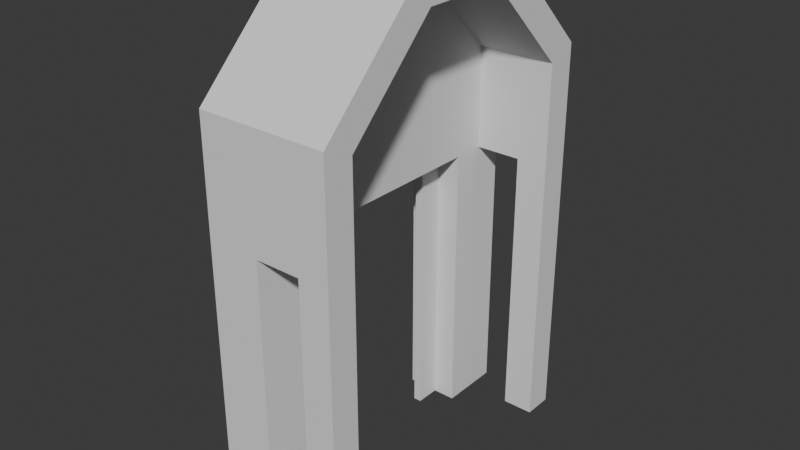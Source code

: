# Source: Contemporain.blend  (saved by Blender 4.4.32; exported with 4.5.12 LTS)
import bpy
from mathutils import Matrix  # noqa: F401  (used for matrix-valued properties, if any)

bpy.ops.wm.read_factory_settings(use_empty=True)
scene = bpy.context.scene
scene.name = 'Scene'

# ---- collections
col_collection = bpy.data.collections.new('Collection'); scene.collection.children.link(col_collection)

# ---- world
world_world = bpy.data.worlds.new('World'); scene.world = world_world
world_world.use_nodes = True; world_world.node_tree.nodes.clear()
_N = world_world.node_tree.nodes; _L = world_world.node_tree.links
n0 = _N.new('ShaderNodeOutputWorld'); n0.name = 'World Output'; n0.location = (300, 300)
n1 = _N.new('ShaderNodeBackground'); n1.name = 'Background'; n1.location = (10, 300)
n1.inputs[0].default_value = (0.05088, 0.05088, 0.05088, 1.0)
_L.new(n1.outputs[0], n0.inputs[0])
n0.is_active_output = True
world_world.color = (0.05088, 0.05088, 0.05088)
world_world.sun_shadow_jitter_overblur = 0.0

# ---- meshes
me_cube_002 = bpy.data.meshes.new('Cube.002')
me_cube_002.from_pydata([(-1.496, 2.596, 1.0), (-1.496, 1.603, 1.0), (-0.6333, 1.603, 1.0), (-0.6333, 0.737, 5.469), (-0.6333, 2.119, 5.469), (-1.496, 2.593, 5.469), (-0.6333, 2.596, 1.0), (-0.6333, 1.603, 5.469), (-1.496, 1.603, 5.469), (-1.496, 0.737, 5.469), (-0.6333, 0.6801, 8.523), (-1.496, 0.8746, 9.0), (-1.496, -2.596, 1.0), (-1.496, -1.603, 1.0), (-0.6333, -1.603, 1.0), (-0.6333, -0.737, 5.469), (-0.6333, -2.119, 5.469), (-1.496, -2.596, 5.469), (-0.6333, -2.596, 1.0), (-0.6333, -1.603, 5.469), (-1.496, -1.603, 5.469), (-1.496, -0.737, 5.469), (-0.6333, -0.6801, 8.523), (-1.496, -0.8746, 9.0), (-0.6333, 2.119, 7.084), (-1.496, 2.593, 7.282), (-0.6333, -2.119, 7.084), (-1.496, -2.594, 7.282), (0.6, -2.596, 7.282), (-0.6333, 2.596, 5.469), (0.6, -0.8776, 9.0), (-0.6333, -2.596, 5.469), (-0.6333, -0.8776, 9.0), (-0.6333, -2.596, 7.282), (-0.6333, 0.8776, 9.0), (-0.6333, 2.596, 7.282), (0.6, 0.8776, 9.0), (0.6, 2.596, 5.469), (0.6, 2.596, 7.282), (0.6, -2.596, 5.469), (0.6, -0.6801, 8.523), (0.6, -2.119, 7.084), (0.6, 0.6801, 8.523), (0.6, 2.119, 5.469), (0.6, 2.119, 7.084), (0.6, -2.119, 5.469), (-1.001, 1.603, 5.469), (-1.129, 1.603, 5.469), (-1.001, 1.603, 1.0), (-1.129, 1.603, 1.0), (-1.001, 1.201, 5.469), (-1.129, 1.201, 5.469), (-1.001, -1.603, 5.469), (-1.129, -1.603, 5.469), (-1.001, -1.603, 1.0), (-1.129, -1.603, 1.0), (-1.001, -1.201, 5.469), (-1.129, -1.201, 5.469), (-1.001, -1.201, 1.0), (-1.001, 1.201, 1.0), (-1.129, -1.201, 1.0), (-1.129, 1.201, 1.0), (-1.001, 1.201, 5.728), (-1.129, 1.201, 5.728), (-1.001, -1.201, 5.728), (-1.129, -1.201, 5.728), (0.1, -2.119, 5.469), (0.1, -2.596, 7.282), (0.1, 2.119, 7.084), (0.1, -0.8776, 9.0), (0.1, 0.8776, 9.0), (0.1, 2.596, 5.469), (0.1, -2.119, 7.084), (0.1, 2.596, 7.282), (0.1, -0.6801, 8.523), (0.1, -2.596, 5.469), (0.1, 2.119, 5.469), (0.1, 0.6801, 8.523), (0.1, -2.119, 1.0), (0.6, -2.119, 1.0), (0.6, 2.596, 1.0), (0.6, 2.119, 1.0), (0.6, -2.596, 1.0), (0.1, 2.596, 1.0), (0.1, -2.596, 1.0), (0.1, 2.119, 1.0)], [], [(21, 23, 11, 9), (10, 22, 15, 3), (6, 0, 5, 29), (25, 9, 11), (3, 7, 4, 24), (51, 9, 8, 47), (47, 8, 1, 49), (0, 1, 8, 5), (7, 2, 6, 29), (17, 31, 33, 27), (32, 34, 11, 23), (18, 31, 17, 12), (27, 23, 21), (57, 53, 20, 21), (53, 55, 13, 20), (12, 17, 20, 13), (31, 19, 16), (19, 31, 18, 14), (15, 22, 26), (57, 21, 9, 51), (25, 11, 34, 35), (23, 27, 33, 32), (5, 25, 35, 29), (44, 43, 37, 38), (40, 42, 36, 30), (41, 40, 30, 28), (24, 4, 76, 68), (33, 31, 75, 67), (4, 29, 71, 76), (29, 35, 73, 71), (31, 16, 66, 75), (45, 41, 28, 39), (42, 44, 38, 36), (34, 32, 69, 70), (35, 34, 70, 73), (16, 26, 72, 66), (26, 22, 74, 72), (10, 24, 68, 77), (32, 33, 67, 69), (22, 10, 77, 74), (29, 4, 7), (15, 56, 50, 3), (56, 57, 65, 64), (19, 14, 54, 52), (58, 60, 57, 56), (15, 19, 52, 56), (56, 52, 54, 58), (7, 46, 48, 2), (61, 59, 50, 51), (3, 50, 46, 7), (61, 51, 47, 49), (54, 55, 60, 58), (57, 60, 55, 53), (59, 48, 46, 50), (64, 65, 63, 62), (51, 50, 62, 63), (50, 56, 64, 62), (57, 51, 63, 65), (1, 0, 6, 2, 48, 49), (49, 48, 59, 61), (12, 13, 55, 54, 14, 18), (70, 69, 30, 36), (73, 70, 36, 38), (66, 72, 41, 45), (68, 76, 43, 44), (72, 74, 40, 41), (77, 68, 44, 42), (39, 75, 84, 82), (67, 75, 39, 28), (71, 73, 38, 37), (69, 67, 28, 30), (74, 77, 42, 40), (37, 43, 81, 80), (85, 83, 80, 81), (84, 78, 79, 82), (76, 71, 83, 85), (66, 45, 79, 78), (71, 37, 80, 83), (45, 39, 82, 79), (75, 66, 78, 84), (43, 76, 85, 81), (19, 15, 26, 16), (10, 3, 24), (5, 8, 9, 25), (17, 27, 21, 20)])
_uv = me_cube_002.uv_layers.new(name='UVMap')
_uv.uv.foreach_set('vector', [0.2422, 0.5848, 2.056e-08, 0.5942, 2.961e-08, 0.4742, 0.2422, 0.4837, 0.6475, 0.0, 0.7408, 0.0, 0.7447, 0.2095, 0.6436, 0.2095, 0.5488, 0.9408, 0.5488, 1.0, 0.2422, 1.0, 0.2422, 0.9408, 0.1179, 0.3564, 0.2422, 0.4837, 2.961e-08, 0.4742, 0.6436, 0.2095, 0.5842, 0.2095, 0.5488, 0.2095, 0.5488, 0.0987, 0.7489, 0.9549, 0.717, 0.9297, 0.7764, 0.9297, 0.7764, 0.9549, 0.9647, 0.8706, 0.9647, 0.8958, 0.7479, 0.8958, 0.7479, 0.8706, 0.5488, 0.3561, 0.5488, 0.4243, 0.2422, 0.4243, 0.2422, 0.3564, 0.5488, 0.4633, 0.8553, 0.4633, 0.8553, 0.5314, 0.5488, 0.5314, 0.2167, 0.8561, 0.2168, 0.7969, 0.3047, 0.7969, 0.3047, 0.8561, 0.4714, 0.7969, 0.5565, 0.797, 0.5564, 0.8562, 0.4715, 0.8561, 1.46e-05, 0.797, 0.2168, 0.7969, 0.2167, 0.8561, -1.969e-08, 0.8562, 0.1179, 0.7122, 2.056e-08, 0.5942, 0.2422, 0.5848, 0.5841, 0.9549, 0.5565, 0.9549, 0.5565, 0.9297, 0.6159, 0.9297, 0.5565, 0.8202, 0.8631, 0.8202, 0.8631, 0.8454, 0.5565, 0.8454, 0.5488, 0.7123, 0.2422, 0.7123, 0.2422, 0.6442, 0.5488, 0.6442, 0.5488, 0.2941, 0.5488, 0.2941, 0.5488, 0.2941, 0.5488, 0.5995, 0.5488, 0.5314, 0.8553, 0.5314, 0.8553, 0.5995, 0.7447, 0.2095, 0.7408, 0.0, 0.8395, 0.0987, 0.5841, 0.9549, 0.6159, 0.9297, 0.717, 0.9297, 0.7489, 0.9549, 0.1179, 1.0, 2.656e-08, 1.0, 5.611e-06, 0.9408, 0.1179, 0.9408, 0.4715, 0.8561, 0.3047, 0.8561, 0.3047, 0.7969, 0.4714, 0.7969, 0.2422, 1.0, 0.1179, 1.0, 0.1179, 0.9408, 0.2422, 0.9408, 0.1314, 0.3234, 0.2422, 0.3234, 0.2422, 0.3561, 0.1179, 0.3561, 0.03272, 0.1314, 0.03272, 0.2247, -1.799e-08, 0.2383, -8.899e-09, 0.1179, 0.1314, 0.03272, 0.03272, 0.1314, -8.899e-09, 0.1179, 0.1179, -7.455e-09, 0.8438, 0.3787, 0.7655, 0.3787, 0.7655, 0.3284, 0.8438, 0.3284, 0.3047, 0.7969, 0.2168, 0.7969, 0.2168, 0.7466, 0.3047, 0.7466, 0.8898, 0.0, 0.8898, 0.03272, 0.8395, 0.03272, 0.8395, 0.0, 0.2422, 0.9408, 0.1179, 0.9408, 0.1179, 0.8905, 0.2422, 0.8905, 0.8898, 0.03272, 0.8898, 0.06544, 0.8395, 0.06544, 0.8395, 0.03272, 0.2422, 0.03272, 0.1314, 0.03272, 0.1179, -7.455e-09, 0.2422, 1.932e-09, 0.03272, 0.2247, 0.1314, 0.3234, 0.1179, 0.3561, -1.799e-08, 0.2383, 0.5565, 0.797, 0.4714, 0.7969, 0.4714, 0.7466, 0.5565, 0.7467, 0.1179, 0.9408, 5.611e-06, 0.9408, 1.036e-05, 0.8905, 0.1179, 0.8905, 0.6595, 0.2941, 0.5488, 0.2941, 0.5488, 0.2438, 0.6595, 0.2438, 0.5488, 0.3787, 0.6475, 0.3787, 0.6475, 0.429, 0.5488, 0.429, 0.7408, 0.3787, 0.8395, 0.3787, 0.8395, 0.429, 0.7408, 0.429, 0.4714, 0.7969, 0.3047, 0.7969, 0.3047, 0.7466, 0.4714, 0.7466, 0.6475, 0.3787, 0.7408, 0.3787, 0.7408, 0.429, 0.6475, 0.429, 0.5488, 0.2941, 0.5488, 0.2941, 0.5488, 0.2941, 0.6159, 0.9297, 0.5841, 0.9046, 0.7489, 0.9046, 0.717, 0.9297, 0.5743, 0.9549, 0.5743, 0.9637, 0.5565, 0.9637, 0.5565, 0.9549, 0.5565, 0.795, 0.8631, 0.795, 0.8631, 0.8202, 0.5565, 0.8202, 0.8808, 0.9549, 0.8808, 0.9637, 0.5743, 0.9637, 0.5743, 0.9549, 0.6159, 0.9297, 0.5565, 0.9297, 0.5565, 0.9046, 0.5841, 0.9046, 0.5565, 0.7674, 0.5565, 0.7399, 0.8631, 0.7399, 0.8631, 0.7674, 0.9647, 0.8454, 0.9647, 0.8706, 0.7479, 0.8706, 0.7479, 0.8454, 0.5565, 0.9725, 0.5565, 0.9637, 0.7733, 0.9637, 0.7733, 0.9725, 0.717, 0.9297, 0.7489, 0.9046, 0.7764, 0.9046, 0.7764, 0.9297, 0.8631, 0.795, 0.5565, 0.795, 0.5565, 0.7674, 0.8631, 0.7674, 0.6247, 0.8794, 0.6247, 0.8706, 0.6522, 0.8706, 0.6522, 0.8794, 0.5488, 0.665, 0.8553, 0.665, 0.8553, 0.6925, 0.5488, 0.6925, 0.8631, 0.7123, 0.8631, 0.7399, 0.5565, 0.7399, 0.5565, 0.7123, 0.7764, 0.9134, 0.7764, 0.9046, 0.9412, 0.9046, 0.9412, 0.9134, 0.7733, 0.9725, 0.7733, 0.9637, 0.7858, 0.9637, 0.7858, 0.9725, 0.7135, 0.7103, 0.5488, 0.7103, 0.5488, 0.6925, 0.7135, 0.6925, 0.8783, 0.7103, 0.7135, 0.7103, 0.7135, 0.6925, 0.8783, 0.6925, 0.6798, 0.8454, 0.7479, 0.8454, 0.7479, 0.9046, 0.6798, 0.9046, 0.6798, 0.8794, 0.6798, 0.8706, 0.6798, 0.8706, 0.6798, 0.8794, 0.6522, 0.8794, 0.6522, 0.8706, 0.5565, 0.8454, 0.6247, 0.8454, 0.6247, 0.8706, 0.6247, 0.8794, 0.6247, 0.9046, 0.5565, 0.9046, 0.5565, 0.7467, 0.4714, 0.7466, 0.4714, 0.7123, 0.5565, 0.7124, 0.1179, 0.8905, 1.036e-05, 0.8905, 1.359e-05, 0.8562, 0.1179, 0.8562, 0.6595, 0.2438, 0.5488, 0.2438, 0.5488, 0.2095, 0.6595, 0.2095, 0.8438, 0.3284, 0.7655, 0.3284, 0.7655, 0.2941, 0.8439, 0.2941, 0.5488, 0.429, 0.6475, 0.429, 0.6475, 0.4633, 0.5488, 0.4633, 0.7408, 0.429, 0.8395, 0.429, 0.8395, 0.4633, 0.7408, 0.4633, 0.2168, 0.7123, 0.2168, 0.7466, 2.699e-05, 0.7467, 3.546e-05, 0.7124, 0.3047, 0.7466, 0.2168, 0.7466, 0.2168, 0.7123, 0.3047, 0.7123, 0.2422, 0.8905, 0.1179, 0.8905, 0.1179, 0.8562, 0.2422, 0.8562, 0.4714, 0.7466, 0.3047, 0.7466, 0.3047, 0.7123, 0.4714, 0.7123, 0.6475, 0.429, 0.7408, 0.429, 0.7408, 0.4633, 0.6475, 0.4633, 0.2422, 0.3561, 0.2422, 0.3234, 0.5488, 0.3234, 0.5488, 0.3561, 0.8738, 0.09816, 0.8738, 0.1309, 0.8395, 0.1309, 0.8395, 0.09816, 0.8738, 0.06544, 0.8738, 0.09816, 0.8395, 0.09816, 0.8395, 0.06544, 0.5488, 0.6323, 0.5488, 0.5995, 0.8553, 0.5995, 0.8553, 0.6323, 0.6595, 0.2438, 0.6595, 0.2095, 0.9661, 0.2095, 0.9661, 0.2438, 0.2422, 0.8905, 0.2422, 0.8562, 0.5488, 0.8562, 0.5488, 0.8905, 0.2422, 0.03272, 0.2422, 1.932e-09, 0.5488, 2.508e-08, 0.5488, 0.03272, 0.5488, 0.665, 0.5488, 0.6323, 0.8553, 0.6323, 0.8553, 0.665, 0.7655, 0.2941, 0.7655, 0.3284, 0.5488, 0.3284, 0.5488, 0.2941, 0.8041, 0.2095, 0.7447, 0.2095, 0.8395, 0.0987, 0.8395, 0.2095, 0.6475, 0.0, 0.6436, 0.2095, 0.5488, 0.0987, 0.2422, 0.3564, 0.2422, 0.4243, 0.2422, 0.4837, 0.1179, 0.3564, 0.2422, 0.7123, 0.1179, 0.7122, 0.2422, 0.5848, 0.2422, 0.6442])
me_cube_002.update()

# ---- objects
ob_contemporain = bpy.data.objects.new('Contemporain', me_cube_002)

# ---- transforms, parenting, visibility, modifiers, constraints
ob_contemporain.location = (0.0, 0.0, 0.0)

# ---- collection membership
col_collection.objects.link(ob_contemporain)

# ---- scene / render settings (as saved in the file)
scene.frame_start = 1; scene.frame_end = 250; scene.frame_set(1)
scene.render.engine = 'BLENDER_EEVEE_NEXT'
bpy.context.view_layer.update()

# ---- added for rendering (the .blend has no active camera and no usable light): camera, sun
cam_auto = bpy.data.cameras.new('AutoCamera')
cam_auto.lens = 50.0
cam_auto.sensor_width = 36.0
cam_auto.clip_end = 1000.0
ob_auto_camera = bpy.data.objects.new('AutoCamera', cam_auto)
scene.collection.objects.link(ob_auto_camera)
ob_auto_camera.location = (8.58659, -10.8415, 12.2277)
ob_auto_camera.rotation_euler = (1.09748, -7.21219e-08, 0.694738)
scene.camera = ob_auto_camera
light_auto_sun = bpy.data.lights.new('AutoSun', 'SUN')
light_auto_sun.energy = 3.0
light_auto_sun.angle = 0.0523599
ob_auto_sun = bpy.data.objects.new('AutoSun', light_auto_sun)
scene.collection.objects.link(ob_auto_sun)
ob_auto_sun.rotation_euler = (0.872665, 0.174533, 0.523599)
bpy.context.view_layer.update()

